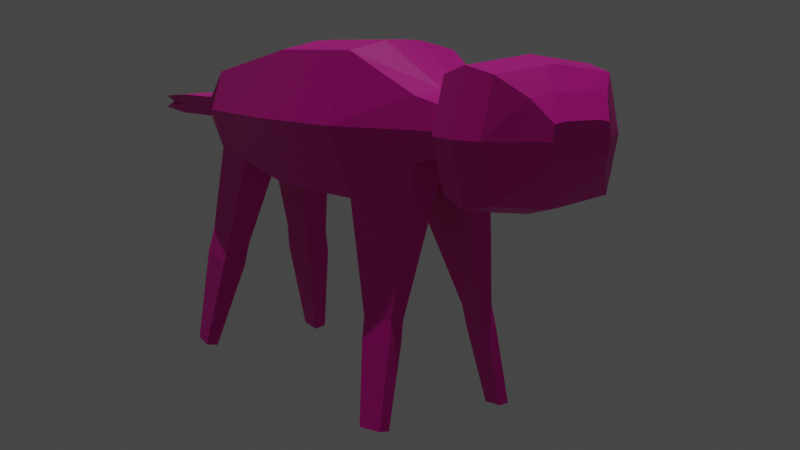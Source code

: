 # Source: Leoji.blend  (saved by Blender 2.82.7; exported with 4.5.12 LTS)
import bpy
from mathutils import Matrix  # noqa: F401  (used for matrix-valued properties, if any)

bpy.ops.wm.read_factory_settings(use_empty=True)
scene = bpy.context.scene
scene.name = 'Scene'

# ---- collections
col_collection = bpy.data.collections.new('Collection'); scene.collection.children.link(col_collection)

# ---- materials (node trees are filled in below, after node groups)
mat_material_001 = bpy.data.materials.new('Material.001')
mat_material_001.use_transparent_shadow = False

# ---- material node trees
mat_material_001.use_nodes = True; mat_material_001.node_tree.nodes.clear()
_N = mat_material_001.node_tree.nodes; _L = mat_material_001.node_tree.links
n0 = _N.new('ShaderNodeOutputMaterial'); n0.name = 'Material Output'; n0.location = (300, 300)
n1 = _N.new('ShaderNodeBsdfPrincipled'); n1.name = 'Principled BSDF'; n1.location = (10, 300)
n1.distribution = 'GGX'
n1.subsurface_method = 'BURLEY'
n1.inputs[0].default_value = (0.8, 0.0, 0.3797, 1.0)
n1.inputs[3].default_value = 1.45
n1.inputs[27].default_value = (0.0, 0.0, 0.0, 1.0)
n1.inputs[28].default_value = 1.0
_L.new(n1.outputs[0], n0.inputs[0])
n0.is_active_output = True

# ---- world
world_world = bpy.data.worlds.new('World'); scene.world = world_world
world_world.use_nodes = True; world_world.node_tree.nodes.clear()
_N = world_world.node_tree.nodes; _L = world_world.node_tree.links
n0 = _N.new('ShaderNodeOutputWorld'); n0.name = 'World Output'; n0.location = (300, 300)
n1 = _N.new('ShaderNodeBackground'); n1.name = 'Background'; n1.location = (10, 300)
n1.inputs[0].default_value = (0.05088, 0.05088, 0.05088, 1.0)
_L.new(n1.outputs[0], n0.inputs[0])
n0.is_active_output = True
world_world.color = (0.05088, 0.05088, 0.05088)
world_world.use_sun_shadow = False
world_world.sun_shadow_jitter_overblur = 0.0

# ---- cameras
cam_camera = bpy.data.cameras.new('Camera')

# ---- lights
light_sun = bpy.data.lights.new('Sun', 'SUN')
light_sun.transmission_factor = 0.0
light_sun.energy = 1.0
light_sun.shadow_soft_size = 0.125

# ---- meshes
me_cube_001 = bpy.data.meshes.new('Cube.001')
me_cube_001.from_pydata([(0.0, 0.01811, 0.1715), (0.0, 0.01811, 0.3018), (0.04967, 0.01811, 0.2937), (0.04967, 0.01811, 0.1796), (0.03558, -0.1546, 0.212), (0.03558, -0.1546, 0.2613), (0.04054, 0.1571, 0.2006), (0.04054, 0.1571, 0.2727), (0.0, 0.1571, 0.1954), (0.0, 0.1571, 0.2779), (0.0, -0.1546, 0.2084), (0.0, -0.1546, 0.2649), (0.04967, -0.0879, 0.2937), (0.04967, -0.0879, 0.1796), (0.0, -0.0879, 0.3018), (0.0, -0.0879, 0.1715), (0.0, 0.1028, 0.2872), (0.04411, 0.1028, 0.2809), (0.04411, 0.1028, 0.1924), (0.0, 0.1028, 0.1861), (0.02558, 0.2135, 0.2272), (0.02558, 0.2135, 0.2461), (0.0, 0.2135, 0.2258), (0.0, 0.2135, 0.2475), (0.02558, 0.2815, 0.2272), (0.02558, 0.2815, 0.2461), (0.0, 0.2815, 0.2258), (0.0, 0.2815, 0.2475), (0.02104, 0.337, 0.2306), (0.02104, 0.337, 0.2427), (0.0, 0.337, 0.2297), (0.0, 0.337, 0.2436), (0.06942, 0.01811, 0.2366), (0.0515, 0.1571, 0.2366), (0.04175, -0.1546, 0.2366), (0.05015, -0.2095, 0.1953), (0.06942, -0.0879, 0.2366), (0.0585, 0.1028, 0.2366), (0.02212, 0.2135, 0.2366), (0.02212, 0.2815, 0.2366), (0.01319, 0.337, 0.2366), (0.0, 0.337, 0.2366), (0.0165, 0.01811, 0.3012), (0.01194, 0.1571, 0.2775), (0.009457, -0.1546, 0.2087), (0.01194, 0.1571, 0.1958), (0.0165, 0.01811, 0.1721), (0.009457, -0.1546, 0.2646), (0.004459, 0.2815, 0.2473), (0.0165, -0.0879, 0.3012), (0.0165, -0.0879, 0.1721), (0.01372, 0.1028, 0.2867), (0.01372, 0.1028, 0.1866), (0.004459, 0.2135, 0.2473), (0.004459, 0.2135, 0.226), (0.004459, 0.2815, 0.226), (0.002186, 0.337, 0.2435), (0.002186, 0.337, 0.2298), (0.0, 0.337, 0.2366), (0.05015, -0.2095, 0.278), (0.05055, 0.162, 0.1202), (0.05302, 0.1244, 0.1146), (0.03071, 0.162, 0.117), (0.03195, 0.1244, 0.1105), (0.05455, 0.1662, 0.09965), (0.0571, 0.1273, 0.09379), (0.03406, 0.1662, 0.09626), (0.03534, 0.1273, 0.08963), (0.06498, 0.1709, 0.01366), (0.06629, 0.1509, 0.01064), (0.05445, 0.1709, 0.01192), (0.05511, 0.1509, 0.008506), (0.04848, -0.1426, 0.09252), (0.05444, -0.1144, 0.09118), (0.03744, -0.1426, 0.09116), (0.04042, -0.1144, 0.08802), (0.05172, -0.1445, 0.0746), (0.05768, -0.1163, 0.07326), (0.04068, -0.1445, 0.07323), (0.04366, -0.1163, 0.0701), (0.06261, -0.1481, 0.009606), (0.06713, -0.1267, 0.008586), (0.05421, -0.1481, 0.008566), (0.05648, -0.1267, 0.006182), (0.03121, -0.177, 0.2175), (0.03121, -0.177, 0.2558), (0.0, -0.177, 0.2148), (0.0, -0.177, 0.2585), (0.036, -0.177, 0.2366), (0.05496, -0.239, 0.1886), (0.01093, -0.177, 0.215), (0.01093, -0.177, 0.2583), (0.05496, -0.239, 0.2847), (0.0, -0.2095, 0.1894), (0.0, -0.2095, 0.2839), (0.06048, -0.2095, 0.2366), (0.05108, -0.2637, 0.1942), (0.006396, -0.2095, 0.1899), (0.006396, -0.2095, 0.2834), (0.05108, -0.2637, 0.2791), (0.0, -0.239, 0.1817), (0.0, -0.239, 0.2916), (0.06698, -0.239, 0.2366), (0.03389, -0.2794, 0.2093), (0.00409, -0.239, 0.1823), (0.00409, -0.239, 0.291), (0.03389, -0.2794, 0.264), (0.0, -0.2637, 0.1881), (0.0, -0.2637, 0.2852), (0.0617, -0.2637, 0.2366), (0.02389, -0.2922, 0.2254), (0.006141, -0.2637, 0.1886), (0.006141, -0.2637, 0.2847), (0.02389, -0.2922, 0.2479), (0.0, -0.2794, 0.2054), (0.0, -0.2794, 0.2679), (0.03847, -0.2794, 0.2366), (0.0145, -0.2794, 0.2057), (0.0145, -0.2794, 0.2676), (0.0, -0.2922, 0.2238), (0.0, -0.2922, 0.2495), (0.02578, -0.2922, 0.2366), (0.0, -0.2922, 0.2366), (0.01591, -0.2922, 0.2239), (0.01591, -0.2922, 0.2494), (0.01685, -0.2922, 0.2366)], [], [(42, 1, 14, 49), (43, 7, 21, 53), (36, 12, 5, 34), (37, 17, 2, 32), (4, 44, 74, 72), (52, 18, 3, 46), (49, 14, 11, 47), (46, 3, 13, 50), (47, 11, 87, 91), (51, 16, 1, 42), (32, 2, 12, 36), (43, 9, 16, 51), (45, 6, 60, 62), (33, 7, 17, 37), (38, 20, 24, 39), (45, 8, 22, 54), (33, 6, 20, 38), (48, 25, 29, 56), (54, 22, 26, 55), (53, 21, 25, 48), (58, 56, 29, 40), (39, 24, 28, 40), (55, 26, 30, 57), (25, 39, 40, 29), (57, 58, 40, 28), (7, 33, 38, 21), (21, 38, 39, 25), (6, 33, 37, 18), (3, 32, 36, 13), (44, 4, 84, 90), (18, 37, 32, 3), (13, 36, 34, 4), (34, 5, 85, 88), (30, 41, 58, 57), (24, 55, 57, 28), (41, 31, 56, 58), (23, 53, 48, 27), (20, 54, 55, 24), (27, 48, 56, 31), (6, 45, 54, 20), (8, 45, 52, 19), (7, 43, 51, 17), (17, 51, 42, 2), (5, 47, 91, 85), (0, 46, 50, 15), (12, 49, 47, 5), (19, 52, 46, 0), (15, 50, 44, 10), (9, 43, 53, 23), (2, 42, 49, 12), (61, 63, 67, 65), (18, 52, 63, 61), (52, 45, 62, 63), (6, 18, 61, 60), (67, 66, 70, 71), (60, 61, 65, 64), (63, 62, 66, 67), (62, 60, 64, 66), (70, 68, 69, 71), (66, 64, 68, 70), (65, 67, 71, 69), (64, 65, 69, 68), (75, 73, 77, 79), (50, 13, 73, 75), (13, 4, 72, 73), (44, 50, 75, 74), (78, 79, 83, 82), (72, 74, 78, 76), (74, 75, 79, 78), (73, 72, 76, 77), (83, 81, 80, 82), (77, 76, 80, 81), (79, 77, 81, 83), (76, 78, 82, 80), (90, 84, 35, 97), (86, 90, 97, 93), (84, 88, 95, 35), (91, 87, 94, 98), (10, 44, 90, 86), (4, 34, 88, 84), (95, 59, 92, 102), (59, 98, 105, 92), (97, 35, 89, 104), (93, 97, 104, 100), (85, 91, 98, 59), (88, 85, 59, 95), (92, 105, 112, 99), (104, 89, 96, 111), (89, 102, 109, 96), (100, 104, 111, 107), (35, 95, 102, 89), (98, 94, 101, 105), (109, 99, 106, 116), (99, 112, 118, 106), (111, 96, 103, 117), (107, 111, 117, 114), (102, 92, 99, 109), (105, 101, 108, 112), (118, 115, 120, 124), (116, 106, 113, 121), (106, 118, 124, 113), (117, 103, 110, 123), (112, 108, 115, 118), (96, 109, 116, 103), (125, 124, 120, 122), (123, 125, 122, 119), (110, 121, 125, 123), (121, 113, 124, 125), (103, 116, 121, 110), (114, 117, 123, 119)])
_uv = me_cube_001.uv_layers.new(name='UVMap')
_uv.uv.foreach_set('vector', [0.6875, 0.625, 0.75, 0.625, 0.75, 0.6875, 0.6875, 0.6875, 0.6875, 0.5, 0.625, 0.5, 0.625, 0.5, 0.6875, 0.5, 0.5, 0.6875, 0.625, 0.6875, 0.625, 0.75, 0.5, 0.75, 0.5, 0.5488, 0.625, 0.5488, 0.625, 0.625, 0.5, 0.625, 0.375, 0.75, 0.375, 0.8125, 0.375, 0.8125, 0.375, 0.75, 0.3125, 0.5488, 0.375, 0.5488, 0.375, 0.625, 0.3125, 0.625, 0.6875, 0.6875, 0.75, 0.6875, 0.75, 0.75, 0.6875, 0.75, 0.3125, 0.625, 0.375, 0.625, 0.375, 0.6875, 0.3125, 0.6875, 0.6875, 0.75, 0.75, 0.75, 0.75, 0.75, 0.6875, 0.75, 0.6875, 0.5488, 0.75, 0.5488, 0.75, 0.625, 0.6875, 0.625, 0.5, 0.625, 0.625, 0.625, 0.625, 0.6875, 0.5, 0.6875, 0.6875, 0.5, 0.75, 0.5, 0.75, 0.5488, 0.6875, 0.5488, 0.3125, 0.5, 0.375, 0.5, 0.375, 0.5, 0.3125, 0.5, 0.5, 0.5, 0.625, 0.5, 0.625, 0.5488, 0.5, 0.5488, 0.5, 0.5, 0.375, 0.5, 0.375, 0.5, 0.5, 0.5, 0.3125, 0.5, 0.25, 0.5, 0.25, 0.5, 0.3125, 0.5, 0.5, 0.5, 0.375, 0.5, 0.375, 0.5, 0.5, 0.5, 0.6875, 0.5, 0.625, 0.5, 0.625, 0.5, 0.6875, 0.5, 0.3125, 0.5, 0.25, 0.5, 0.25, 0.5, 0.3125, 0.5, 0.6875, 0.5, 0.625, 0.5, 0.625, 0.5, 0.6875, 0.5, 0.5, 0.4375, 0.625, 0.4375, 0.625, 0.5, 0.5, 0.5, 0.5, 0.5, 0.375, 0.5, 0.375, 0.5, 0.5, 0.5, 0.3125, 0.5, 0.25, 0.5, 0.25, 0.5, 0.3125, 0.5, 0.625, 0.5, 0.5, 0.5, 0.5, 0.5, 0.625, 0.5, 0.375, 0.4375, 0.5, 0.4375, 0.5, 0.5, 0.375, 0.5, 0.625, 0.5, 0.5, 0.5, 0.5, 0.5, 0.625, 0.5, 0.625, 0.5, 0.5, 0.5, 0.5, 0.5, 0.625, 0.5, 0.375, 0.5, 0.5, 0.5, 0.5, 0.5488, 0.375, 0.5488, 0.375, 0.625, 0.5, 0.625, 0.5, 0.6875, 0.375, 0.6875, 0.375, 0.8125, 0.375, 0.75, 0.375, 0.75, 0.375, 0.8125, 0.375, 0.5488, 0.5, 0.5488, 0.5, 0.625, 0.375, 0.625, 0.375, 0.6875, 0.5, 0.6875, 0.5, 0.75, 0.375, 0.75, 0.5, 0.75, 0.625, 0.75, 0.625, 0.75, 0.5, 0.75, 0.375, 0.375, 0.5, 0.375, 0.5, 0.4375, 0.375, 0.4375, 0.375, 0.5, 0.3125, 0.5, 0.3125, 0.5, 0.375, 0.5, 0.5, 0.375, 0.625, 0.375, 0.625, 0.4375, 0.5, 0.4375, 0.75, 0.5, 0.6875, 0.5, 0.6875, 0.5, 0.75, 0.5, 0.375, 0.5, 0.3125, 0.5, 0.3125, 0.5, 0.375, 0.5, 0.75, 0.5, 0.6875, 0.5, 0.6875, 0.5, 0.75, 0.5, 0.375, 0.5, 0.3125, 0.5, 0.3125, 0.5, 0.375, 0.5, 0.25, 0.5, 0.3125, 0.5, 0.3125, 0.5488, 0.25, 0.5488, 0.625, 0.5, 0.6875, 0.5, 0.6875, 0.5488, 0.625, 0.5488, 0.625, 0.5488, 0.6875, 0.5488, 0.6875, 0.625, 0.625, 0.625, 0.625, 0.75, 0.6875, 0.75, 0.6875, 0.75, 0.625, 0.75, 0.25, 0.625, 0.3125, 0.625, 0.3125, 0.6875, 0.25, 0.6875, 0.625, 0.6875, 0.6875, 0.6875, 0.6875, 0.75, 0.625, 0.75, 0.25, 0.5488, 0.3125, 0.5488, 0.3125, 0.625, 0.25, 0.625, 0.25, 0.6875, 0.3125, 0.6875, 0.3125, 0.75, 0.25, 0.75, 0.75, 0.5, 0.6875, 0.5, 0.6875, 0.5, 0.75, 0.5, 0.625, 0.625, 0.6875, 0.625, 0.6875, 0.6875, 0.625, 0.6875, 0.375, 0.5488, 0.3125, 0.5488, 0.3125, 0.5488, 0.375, 0.5488, 0.375, 0.5488, 0.3125, 0.5488, 0.3125, 0.5488, 0.375, 0.5488, 0.3125, 0.5488, 0.3125, 0.5, 0.3125, 0.5, 0.3125, 0.5488, 0.375, 0.5, 0.375, 0.5488, 0.375, 0.5488, 0.375, 0.5, 0.3125, 0.5488, 0.3125, 0.5, 0.3125, 0.5, 0.3125, 0.5488, 0.375, 0.5, 0.375, 0.5488, 0.375, 0.5488, 0.375, 0.5, 0.3125, 0.5488, 0.3125, 0.5, 0.3125, 0.5, 0.3125, 0.5488, 0.3125, 0.5, 0.375, 0.5, 0.375, 0.5, 0.3125, 0.5, 0.3125, 0.5, 0.375, 0.5, 0.375, 0.5488, 0.3125, 0.5488, 0.3125, 0.5, 0.375, 0.5, 0.375, 0.5, 0.3125, 0.5, 0.375, 0.5488, 0.3125, 0.5488, 0.3125, 0.5488, 0.375, 0.5488, 0.375, 0.5, 0.375, 0.5488, 0.375, 0.5488, 0.375, 0.5, 0.3125, 0.6875, 0.375, 0.6875, 0.375, 0.6875, 0.3125, 0.6875, 0.3125, 0.6875, 0.375, 0.6875, 0.375, 0.6875, 0.3125, 0.6875, 0.375, 0.6875, 0.375, 0.75, 0.375, 0.75, 0.375, 0.6875, 0.3125, 0.75, 0.3125, 0.6875, 0.3125, 0.6875, 0.3125, 0.75, 0.3125, 0.75, 0.3125, 0.6875, 0.3125, 0.6875, 0.3125, 0.75, 0.375, 0.75, 0.375, 0.8125, 0.375, 0.8125, 0.375, 0.75, 0.3125, 0.75, 0.3125, 0.6875, 0.3125, 0.6875, 0.3125, 0.75, 0.375, 0.6875, 0.375, 0.75, 0.375, 0.75, 0.375, 0.6875, 0.3125, 0.6875, 0.375, 0.6875, 0.375, 0.75, 0.3125, 0.75, 0.375, 0.6875, 0.375, 0.75, 0.375, 0.75, 0.375, 0.6875, 0.3125, 0.6875, 0.375, 0.6875, 0.375, 0.6875, 0.3125, 0.6875, 0.375, 0.75, 0.375, 0.8125, 0.375, 0.8125, 0.375, 0.75, 0.375, 0.8125, 0.375, 0.75, 0.375, 0.75, 0.375, 0.8125, 0.25, 0.75, 0.3125, 0.75, 0.3125, 0.75, 0.25, 0.75, 0.375, 0.75, 0.5, 0.75, 0.5, 0.75, 0.375, 0.75, 0.6875, 0.75, 0.75, 0.75, 0.75, 0.75, 0.6875, 0.75, 0.25, 0.75, 0.3125, 0.75, 0.3125, 0.75, 0.25, 0.75, 0.375, 0.75, 0.5, 0.75, 0.5, 0.75, 0.375, 0.75, 0.5, 0.75, 0.625, 0.75, 0.625, 0.75, 0.5, 0.75, 0.625, 0.75, 0.6875, 0.75, 0.6875, 0.75, 0.625, 0.75, 0.375, 0.8125, 0.375, 0.75, 0.375, 0.75, 0.375, 0.8125, 0.25, 0.75, 0.3125, 0.75, 0.3125, 0.75, 0.25, 0.75, 0.625, 0.75, 0.6875, 0.75, 0.6875, 0.75, 0.625, 0.75, 0.5, 0.75, 0.625, 0.75, 0.625, 0.75, 0.5, 0.75, 0.625, 0.75, 0.6875, 0.75, 0.6875, 0.75, 0.625, 0.75, 0.375, 0.8125, 0.375, 0.75, 0.375, 0.75, 0.375, 0.8125, 0.375, 0.75, 0.5, 0.75, 0.5, 0.75, 0.375, 0.75, 0.25, 0.75, 0.3125, 0.75, 0.3125, 0.75, 0.25, 0.75, 0.375, 0.75, 0.5, 0.75, 0.5, 0.75, 0.375, 0.75, 0.6875, 0.75, 0.75, 0.75, 0.75, 0.75, 0.6875, 0.75, 0.5, 0.75, 0.625, 0.75, 0.625, 0.75, 0.5, 0.75, 0.625, 0.75, 0.6875, 0.75, 0.6875, 0.75, 0.625, 0.75, 0.375, 0.8125, 0.375, 0.75, 0.375, 0.75, 0.375, 0.8125, 0.25, 0.75, 0.3125, 0.75, 0.3125, 0.75, 0.25, 0.75, 0.5, 0.75, 0.625, 0.75, 0.625, 0.75, 0.5, 0.75, 0.6875, 0.75, 0.75, 0.75, 0.75, 0.75, 0.6875, 0.75, 0.6875, 0.75, 0.75, 0.75, 0.75, 0.75, 0.6875, 0.75, 0.5, 0.75, 0.625, 0.75, 0.625, 0.75, 0.5, 0.75, 0.625, 0.75, 0.6875, 0.75, 0.6875, 0.75, 0.625, 0.75, 0.375, 0.8125, 0.375, 0.75, 0.375, 0.75, 0.375, 0.8125, 0.6875, 0.75, 0.75, 0.75, 0.75, 0.75, 0.6875, 0.75, 0.375, 0.75, 0.5, 0.75, 0.5, 0.75, 0.375, 0.75, 0.5, 0.8125, 0.625, 0.8125, 0.625, 0.875, 0.5, 0.875, 0.375, 0.8125, 0.5, 0.8125, 0.5, 0.875, 0.375, 0.875, 0.375, 0.75, 0.5, 0.75, 0.5, 0.8125, 0.375, 0.8125, 0.5, 0.75, 0.625, 0.75, 0.625, 0.8125, 0.5, 0.8125, 0.375, 0.75, 0.5, 0.75, 0.5, 0.75, 0.375, 0.75, 0.25, 0.75, 0.3125, 0.75, 0.3125, 0.75, 0.25, 0.75])
me_cube_001.materials.append(mat_material_001)
me_cube_001.use_remesh_fix_poles = True
me_cube_001.use_remesh_preserve_attributes = False
me_cube_001.use_mirror_vertex_groups = False
me_cube_001.update()
arm_metarig = bpy.data.armatures.new('metarig')  # bones are not reproduced

# ---- objects
ob_metarig = bpy.data.objects.new('metarig', arm_metarig)
ob_cube = bpy.data.objects.new('Cube', me_cube_001)
ob_camera = bpy.data.objects.new('Camera', cam_camera)
ob_sun = bpy.data.objects.new('Sun', light_sun)

# ---- transforms, parenting, visibility, modifiers, constraints
ob_metarig.location = (0.0, 0.0, 0.0)
ob_metarig.lineart.crease_threshold = 0.0
ob_cube.parent = ob_metarig
ob_cube.location = (0.0, 0.0, 0.0)
ob_cube.lineart.crease_threshold = 0.0
_vg = ob_cube.vertex_groups.new(name='spine')
for _i, _w in zip([16, 19, 51, 52], [0.1822, 0.1724, 0.08379, 0.02608]): _vg.add([_i], _w, 'REPLACE')
_vg = ob_cube.vertex_groups.new(name='tail.001')
for _i, _w in zip([6, 7, 8, 9, 20, 21, 22, 23, 24, 25, 33, 38, 39, 43, 45, 53, 54], [0.02589, 0.05469, 0.02522, 0.05124, 0.9192, 0.9235, 0.9681, 0.982, 0.005652, 0.01604, 0.08159, 0.9385, 0.008176, 0.045, 0.001637, 0.9824, 0.9699]): _vg.add([_i], _w, 'REPLACE')
_vg = ob_cube.vertex_groups.new(name='tail.002')
for _i, _w in zip([24, 25, 26, 27, 28, 29, 30, 31, 39, 40, 41, 48, 55, 56, 57, 58], [0.9707, 0.9654, 0.9963, 0.9773, 0.9975, 0.9946, 0.9998, 0.995, 0.9695, 0.9971, 0.9955, 0.9785, 0.9954, 0.995, 0.9998, 0.9981]): _vg.add([_i], _w, 'REPLACE')
_vg = ob_cube.vertex_groups.new(name='tail.003')
_vg = ob_cube.vertex_groups.new(name='tail.004')
_vg = ob_cube.vertex_groups.new(name='spine.001')
for _i, _w in zip([0, 3, 32, 46], [0.09348, 0.3311, 0.06089, 0.1192]): _vg.add([_i], _w, 'REPLACE')
_vg = ob_cube.vertex_groups.new(name='spine.002')
for _i, _w in zip([0, 1, 2, 3, 12, 14, 16, 32, 36, 37, 42, 46, 49, 51], [0.1172, 0.7123, 0.7244, 0.4149, 0.04535, 0.03572, 0.05736, 0.7149, 0.05672, 0.004304, 0.7244, 0.1495, 0.02623, 0.04278]): _vg.add([_i], _w, 'REPLACE')
_vg = ob_cube.vertex_groups.new(name='spine.003')
for _i, _w in zip([4, 5, 10, 11, 13, 14, 15, 34, 44, 47, 49, 50, 84, 85, 86, 87, 90, 91], [0.02554, 0.1552, 0.7132, 0.643, 0.007096, 0.02879, 0.2434, 0.02884, 0.7025, 0.6219, 0.01105, 0.1203, 0.0315, 0.0303, 0.1427, 0.08148, 0.1083, 0.07336]): _vg.add([_i], _w, 'REPLACE')
_vg = ob_cube.vertex_groups.new(name='spine.004')
_vg = ob_cube.vertex_groups.new(name='spine.005')
for _i, _w in zip([5, 10, 11, 34, 44, 47, 84, 85, 86, 87, 88, 90, 91, 94, 95, 98], [0.125, 0.08014, 0.1478, 0.09146, 0.05356, 0.1376, 0.5921, 0.6516, 0.6647, 0.7949, 0.6272, 0.6866, 0.7865, 0.08557, 0.03547, 0.07689]): _vg.add([_i], _w, 'REPLACE')
_vg = ob_cube.vertex_groups.new(name='spine.006')
for _i, _w in zip([59, 85, 87, 91, 94, 98, 99, 101, 105, 108, 112, 115, 118], [0.002701, 0.004067, 0.06498, 0.05652, 0.8163, 0.8105, 0.05046, 0.9307, 0.927, 0.9575, 0.9436, 0.1375, 0.09543]): _vg.add([_i], _w, 'REPLACE')
_vg = ob_cube.vertex_groups.new(name='face')
_vg = ob_cube.vertex_groups.new(name='nose')
for _i, _w in zip([113, 115, 119, 120, 122, 124, 125], [0.002855, 0.03805, 0.002132, 0.2566, 0.3167, 0.05744, 0.05384]): _vg.add([_i], _w, 'REPLACE')
_vg = ob_cube.vertex_groups.new(name='nose.001')
for _i, _w in zip([119, 122, 123], [0.2102, 0.06915, 0.04331]): _vg.add([_i], _w, 'REPLACE')
_vg = ob_cube.vertex_groups.new(name='nose.002')
for _i, _w in zip([119, 122, 123], [0.2102, 0.06915, 0.04331]): _vg.add([_i], _w, 'REPLACE')
_vg = ob_cube.vertex_groups.new(name='nose.003')
_vg = ob_cube.vertex_groups.new(name='nose.004')
_vg = ob_cube.vertex_groups.new(name='lip.T.L')
for _i, _w in zip([103, 107, 110, 111, 114, 117, 119, 123, 125], [0.1219, 0.01354, 0.06837, 0.03058, 0.498, 0.7673, 0.0134, 0.1095, 0.0009745]): _vg.add([_i], _w, 'REPLACE')
_vg = ob_cube.vertex_groups.new(name='lip.T.L.001')
for _i, _w in zip([35, 89, 96, 103], [0.01884, 0.4333, 0.5952, 0.09079]): _vg.add([_i], _w, 'REPLACE')
_vg = ob_cube.vertex_groups.new(name='lip.B.L')
_vg = ob_cube.vertex_groups.new(name='lip.B.L.001')
for _i, _w in zip([35, 89, 96], [0.007629, 0.3629, 0.08924]): _vg.add([_i], _w, 'REPLACE')
_vg = ob_cube.vertex_groups.new(name='jaw')
for _i, _w in zip([35, 84, 86, 89, 90, 93, 97, 100, 104, 107, 111], [0.03355, 0.008294, 0.09904, 0.01583, 0.09178, 0.9418, 0.9322, 0.8658, 0.8725, 0.03229, 0.03928]): _vg.add([_i], _w, 'REPLACE')
_vg = ob_cube.vertex_groups.new(name='chin')
for _i, _w in zip([96, 100, 104, 107, 111, 117], [0.0462, 0.094, 0.0838, 0.8848, 0.881, 0.05216]): _vg.add([_i], _w, 'REPLACE')
_vg = ob_cube.vertex_groups.new(name='chin.001')
_vg = ob_cube.vertex_groups.new(name='ear.L')
_vg = ob_cube.vertex_groups.new(name='ear.L.001')
_vg = ob_cube.vertex_groups.new(name='ear.L.002')
_vg = ob_cube.vertex_groups.new(name='ear.L.003')
for _i, _w in zip([59, 85, 92, 94, 95, 98, 99, 101, 102, 105], [0.4877, 0.05326, 0.9658, 0.04044, 0.008751, 0.05303, 0.2206, 0.04075, 0.01417, 0.05006]): _vg.add([_i], _w, 'REPLACE')
_vg = ob_cube.vertex_groups.new(name='ear.L.004')
for _i, _w in zip([59, 85, 94, 95, 98], [0.4249, 0.04259, 0.0185, 0.003136, 0.03263]): _vg.add([_i], _w, 'REPLACE')
_vg = ob_cube.vertex_groups.new(name='ear.R')
_vg = ob_cube.vertex_groups.new(name='ear.R.001')
_vg = ob_cube.vertex_groups.new(name='ear.R.002')
_vg = ob_cube.vertex_groups.new(name='ear.R.003')
_vg = ob_cube.vertex_groups.new(name='ear.R.004')
_vg = ob_cube.vertex_groups.new(name='lip.T.R')
for _i, _w in zip([107, 114, 117], [0.01489, 0.4854, 0.05389]): _vg.add([_i], _w, 'REPLACE')
_vg = ob_cube.vertex_groups.new(name='lip.T.R.001')
_vg = ob_cube.vertex_groups.new(name='lip.B.R')
_vg = ob_cube.vertex_groups.new(name='lip.B.R.001')
_vg = ob_cube.vertex_groups.new(name='brow.B.L')
for _i, _w in zip([96, 102, 109, 116], [0.01568, 0.04447, 0.4015, 0.0521]): _vg.add([_i], _w, 'REPLACE')
_vg = ob_cube.vertex_groups.new(name='brow.B.L.001')
_vg = ob_cube.vertex_groups.new(name='brow.B.L.002')
_vg = ob_cube.vertex_groups.new(name='brow.B.L.003')
_vg = ob_cube.vertex_groups.new(name='lid.T.L')
_vg = ob_cube.vertex_groups.new(name='lid.T.L.001')
for _i, _w in zip([103, 106, 109, 110, 113, 116, 121, 123, 124, 125], [0.06935, 0.006243, 0.0297, 0.05962, 0.07304, 0.607, 0.1278, 0.004666, 0.009229, 0.03132]): _vg.add([_i], _w, 'REPLACE')
_vg = ob_cube.vertex_groups.new(name='lid.T.L.002')
_vg = ob_cube.vertex_groups.new(name='lid.T.L.003')
_vg = ob_cube.vertex_groups.new(name='lid.B.L')
_vg = ob_cube.vertex_groups.new(name='lid.B.L.001')
_vg = ob_cube.vertex_groups.new(name='lid.B.L.002')
_vg = ob_cube.vertex_groups.new(name='lid.B.L.003')
_vg = ob_cube.vertex_groups.new(name='brow.B.R')
_vg = ob_cube.vertex_groups.new(name='brow.B.R.001')
_vg = ob_cube.vertex_groups.new(name='brow.B.R.002')
_vg = ob_cube.vertex_groups.new(name='brow.B.R.003')
_vg = ob_cube.vertex_groups.new(name='lid.T.R')
_vg = ob_cube.vertex_groups.new(name='lid.T.R.001')
_vg = ob_cube.vertex_groups.new(name='lid.T.R.002')
_vg = ob_cube.vertex_groups.new(name='lid.T.R.003')
_vg = ob_cube.vertex_groups.new(name='lid.B.R')
_vg = ob_cube.vertex_groups.new(name='lid.B.R.001')
_vg = ob_cube.vertex_groups.new(name='lid.B.R.002')
_vg = ob_cube.vertex_groups.new(name='lid.B.R.003')
_vg = ob_cube.vertex_groups.new(name='forehead.L')
for _i, _w in zip([106, 113, 115, 118, 120, 124], [0.05861, 0.03369, 0.2443, 0.6403, 0.03897, 0.0836]): _vg.add([_i], _w, 'REPLACE')
_vg = ob_cube.vertex_groups.new(name='forehead.L.001')
for _i, _w in zip([99, 106, 113, 116, 118], [0.5581, 0.2995, 0.04008, 0.002607, 0.03579]): _vg.add([_i], _w, 'REPLACE')
_vg = ob_cube.vertex_groups.new(name='forehead.L.002')
_vg = ob_cube.vertex_groups.new(name='temple.L')
for _i, _w in zip([35, 59, 84, 85, 88, 95, 102], [0.009853, 0.003399, 0.02927, 0.002925, 0.09096, 0.7376, 0.07159]): _vg.add([_i], _w, 'REPLACE')
_vg = ob_cube.vertex_groups.new(name='jaw.L')
for _i, _w in zip([35, 84, 89], [0.4096, 0.04203, 0.04382]): _vg.add([_i], _w, 'REPLACE')
_vg = ob_cube.vertex_groups.new(name='jaw.L.001')
for _i, _w in zip([35, 84, 89], [0.4096, 0.04203, 0.04382]): _vg.add([_i], _w, 'REPLACE')
_vg = ob_cube.vertex_groups.new(name='chin.L')
_vg = ob_cube.vertex_groups.new(name='cheek.B.L')
_vg = ob_cube.vertex_groups.new(name='cheek.B.L.001')
for _i, _w in zip([89, 95, 102, 109], [0.003204, 0.08061, 0.7407, 0.07073]): _vg.add([_i], _w, 'REPLACE')
_vg = ob_cube.vertex_groups.new(name='brow.T.L')
_vg = ob_cube.vertex_groups.new(name='brow.T.L.001')
for _i, _w in zip([99, 106, 113, 118], [0.03618, 0.2598, 0.02804, 0.02843]): _vg.add([_i], _w, 'REPLACE')
_vg = ob_cube.vertex_groups.new(name='brow.T.L.002')
for _i, _w in zip([99, 106, 113, 118], [0.03618, 0.2598, 0.02804, 0.02843]): _vg.add([_i], _w, 'REPLACE')
_vg = ob_cube.vertex_groups.new(name='brow.T.L.003')
for _i, _w in zip([115, 120, 122, 124], [0.01988, 0.2044, 0.06765, 0.03155]): _vg.add([_i], _w, 'REPLACE')
_vg = ob_cube.vertex_groups.new(name='forehead.R')
for _i, _w in zip([115, 118, 120], [0.399, 0.05436, 0.03651]): _vg.add([_i], _w, 'REPLACE')
_vg = ob_cube.vertex_groups.new(name='forehead.R.001')
_vg = ob_cube.vertex_groups.new(name='forehead.R.002')
_vg = ob_cube.vertex_groups.new(name='temple.R')
_vg = ob_cube.vertex_groups.new(name='jaw.R')
_vg = ob_cube.vertex_groups.new(name='jaw.R.001')
_vg = ob_cube.vertex_groups.new(name='chin.R')
_vg = ob_cube.vertex_groups.new(name='cheek.B.R')
_vg = ob_cube.vertex_groups.new(name='cheek.B.R.001')
_vg = ob_cube.vertex_groups.new(name='brow.T.R')
_vg = ob_cube.vertex_groups.new(name='brow.T.R.001')
_vg = ob_cube.vertex_groups.new(name='brow.T.R.002')
_vg = ob_cube.vertex_groups.new(name='brow.T.R.003')
for _i, _w in zip([115, 120, 122, 124], [0.01988, 0.2044, 0.06765, 0.03155]): _vg.add([_i], _w, 'REPLACE')
_vg = ob_cube.vertex_groups.new(name='eye.L')
for _i, _w in zip([103, 106, 110, 113, 115, 116, 118, 119, 120, 121, 122, 123, 124, 125], [0.03105, 0.01221, 0.4723, 0.6131, 0.02463, 0.09434, 0.04056, 0.01064, 0.1312, 0.6257, 0.1592, 0.2535, 0.6024, 0.6283]): _vg.add([_i], _w, 'REPLACE')
_vg = ob_cube.vertex_groups.new(name='eye.R')
_vg = ob_cube.vertex_groups.new(name='cheek.T.L')
for _i, _w in zip([96, 102, 109, 116], [0.01568, 0.04447, 0.4015, 0.0521]): _vg.add([_i], _w, 'REPLACE')
_vg = ob_cube.vertex_groups.new(name='cheek.T.L.001')
for _i, _w in zip([96, 103, 110, 116, 117, 123], [0.1058, 0.5673, 0.1084, 0.06087, 0.0563, 0.04235]): _vg.add([_i], _w, 'REPLACE')
_vg = ob_cube.vertex_groups.new(name='nose.L')
for _i, _w in zip([110, 121, 123, 125], [0.1178, 0.04489, 0.2987, 0.06118]): _vg.add([_i], _w, 'REPLACE')
_vg = ob_cube.vertex_groups.new(name='nose.L.001')
for _i, _w in zip([119, 122, 123], [0.2102, 0.06915, 0.04331]): _vg.add([_i], _w, 'REPLACE')
_vg = ob_cube.vertex_groups.new(name='cheek.T.R')
_vg = ob_cube.vertex_groups.new(name='cheek.T.R.001')
_vg = ob_cube.vertex_groups.new(name='nose.R')
_vg = ob_cube.vertex_groups.new(name='nose.R.001')
for _i, _w in zip([119, 122, 123], [0.2102, 0.06915, 0.04331]): _vg.add([_i], _w, 'REPLACE')
_vg = ob_cube.vertex_groups.new(name='teeth.T')
_vg = ob_cube.vertex_groups.new(name='teeth.B')
_vg = ob_cube.vertex_groups.new(name='tongue')
_vg = ob_cube.vertex_groups.new(name='tongue.001')
_vg = ob_cube.vertex_groups.new(name='tongue.002')
_vg = ob_cube.vertex_groups.new(name='Breast.C')
for _i, _w in zip([0, 10, 13, 15, 44, 46, 50, 73, 75], [0.01444, 0.02226, 0.1208, 0.4726, 0.02174, 0.006983, 0.5706, 0.005802, 0.06174]): _vg.add([_i], _w, 'REPLACE')
_vg = ob_cube.vertex_groups.new(name='shoulder.L')
for _i, _w in zip([1, 2, 4, 5, 10, 11, 12, 13, 14, 15, 32, 34, 36, 42, 44, 47, 49, 50, 84, 85, 86, 87, 88, 90, 91], [0.09925, 0.1006, 0.9186, 0.675, 0.1334, 0.1674, 0.8657, 0.1482, 0.5776, 0.03938, 0.07028, 0.8367, 0.7688, 0.09805, 0.1743, 0.204, 0.778, 0.0493, 0.1792, 0.1379, 0.05916, 0.01919, 0.1779, 0.07138, 0.04228]): _vg.add([_i], _w, 'REPLACE')
_vg = ob_cube.vertex_groups.new(name='upper_arm.L')
for _i, _w in zip([3, 13, 15, 36, 50, 72, 73, 74, 75, 76, 77, 78, 79], [0.0007762, 0.6028, 0.1288, 0.09893, 0.1553, 0.0505, 0.08058, 0.06246, 0.1677, 0.01998, 0.05223, 0.04095, 0.1023]): _vg.add([_i], _w, 'REPLACE')
_vg = ob_cube.vertex_groups.new(name='forearm.L')
for _i, _w in zip([13, 15, 50, 72, 73, 74, 75, 76, 77, 78, 79, 80, 81, 82, 83], [0.04701, 0.04224, 0.05551, 0.8782, 0.8534, 0.8457, 0.7246, 0.8524, 0.8435, 0.8328, 0.7496, 0.0797, 0.09397, 0.0853, 0.09596]): _vg.add([_i], _w, 'REPLACE')
_vg = ob_cube.vertex_groups.new(name='hand.L')
_vg = ob_cube.vertex_groups.new(name='f_toe.L')
_vg = ob_cube.vertex_groups.new(name='f_palm.004.L')
for _i, _w in zip([76, 77, 78, 79, 80, 81, 82, 83], [0.01326, 0.04322, 0.01788, 0.0638, 0.2188, 0.5938, 0.2145, 0.5566]): _vg.add([_i], _w, 'REPLACE')
_vg = ob_cube.vertex_groups.new(name='f_pinky.001.L')
for _i, _w in zip([76, 78, 79, 80, 81, 82, 83], [0.006401, 0.01545, 0.004348, 0.2422, 0.1325, 0.4249, 0.1741]): _vg.add([_i], _w, 'REPLACE')
_vg = ob_cube.vertex_groups.new(name='f_pinky.002.L')
for _i, _w in zip([76, 78, 79, 80, 81, 82, 83], [0.01367, 0.008755, 0.00302, 0.4519, 0.1693, 0.2672, 0.1611]): _vg.add([_i], _w, 'REPLACE')
_vg = ob_cube.vertex_groups.new(name='f_palm.001.L')
_vg = ob_cube.vertex_groups.new(name='f_index.001.L')
_vg = ob_cube.vertex_groups.new(name='f_index.002.L')
_vg = ob_cube.vertex_groups.new(name='f_palm.002.L')
_vg = ob_cube.vertex_groups.new(name='f_middle.001.L')
_vg = ob_cube.vertex_groups.new(name='f_middle.002.L')
_vg = ob_cube.vertex_groups.new(name='f_palm.003.L')
_vg = ob_cube.vertex_groups.new(name='f_ring.001.L')
_vg = ob_cube.vertex_groups.new(name='f_ring.002.L')
_vg = ob_cube.vertex_groups.new(name='shoulder.R')
for _i, _w in zip([12, 14, 49], [0.01852, 0.3155, 0.1304]): _vg.add([_i], _w, 'REPLACE')
_vg = ob_cube.vertex_groups.new(name='upper_arm.R')
_vg = ob_cube.vertex_groups.new(name='forearm.R')
_vg = ob_cube.vertex_groups.new(name='hand.R')
_vg = ob_cube.vertex_groups.new(name='f_toe.R')
_vg = ob_cube.vertex_groups.new(name='f_palm.004.R')
_vg = ob_cube.vertex_groups.new(name='f_pinky.001.R')
_vg = ob_cube.vertex_groups.new(name='f_pinky.002.R')
_vg = ob_cube.vertex_groups.new(name='f_palm.001.R')
_vg = ob_cube.vertex_groups.new(name='f_index.001.R')
_vg = ob_cube.vertex_groups.new(name='f_index.002.R')
_vg = ob_cube.vertex_groups.new(name='f_palm.002.R')
_vg = ob_cube.vertex_groups.new(name='f_middle.001.R')
_vg = ob_cube.vertex_groups.new(name='f_middle.002.R')
_vg = ob_cube.vertex_groups.new(name='f_palm.003.R')
_vg = ob_cube.vertex_groups.new(name='f_ring.001.R')
_vg = ob_cube.vertex_groups.new(name='f_ring.002.R')
_vg = ob_cube.vertex_groups.new(name='belly.C')
for _i, _w in zip([0, 3, 15, 19, 46], [0.6356, 0.1311, 0.01466, 0.006138, 0.5908]): _vg.add([_i], _w, 'REPLACE')
_vg = ob_cube.vertex_groups.new(name='pelvis.L')
for _i, _w in zip([1, 2, 7, 9, 16, 17, 21, 32, 33, 37, 42, 43, 51], [0.1208, 0.1111, 0.775, 0.5771, 0.7039, 0.932, 0.01645, 0.004781, 0.1776, 0.09659, 0.1168, 0.7856, 0.8243]): _vg.add([_i], _w, 'REPLACE')
_vg = ob_cube.vertex_groups.new(name='thigh.L')
for _i, _w in zip([0, 3, 6, 8, 17, 18, 19, 32, 33, 37, 45, 46, 52, 61, 63], [0.06795, 0.05832, 0.117, 0.05798, 0.02631, 0.9572, 0.6919, 0.07695, 0.1162, 0.8307, 0.05883, 0.06472, 0.8666, 0.05555, 0.04861]): _vg.add([_i], _w, 'REPLACE')
_vg = ob_cube.vertex_groups.new(name='shin.L')
for _i, _w in zip([6, 45, 60, 61, 62, 63, 64, 65, 66, 67, 70], [0.03624, 0.009897, 0.8995, 0.8122, 0.9946, 0.834, 0.2923, 0.3049, 0.6967, 0.3616, 0.01974]): _vg.add([_i], _w, 'REPLACE')
_vg = ob_cube.vertex_groups.new(name='foot.L')
for _i, _w in zip([60, 61, 63, 64, 65, 66, 67, 68, 70], [0.06562, 0.1145, 0.09957, 0.6627, 0.6197, 0.2556, 0.5609, 0.01713, 0.008617]): _vg.add([_i], _w, 'REPLACE')
_vg = ob_cube.vertex_groups.new(name='r_toe.L')
_vg = ob_cube.vertex_groups.new(name='r_palm.001.L')
_vg = ob_cube.vertex_groups.new(name='r_index.001.L')
_vg = ob_cube.vertex_groups.new(name='r_index.002.L')
_vg = ob_cube.vertex_groups.new(name='r_palm.002.L')
_vg = ob_cube.vertex_groups.new(name='r_middle.001.L')
_vg = ob_cube.vertex_groups.new(name='r_middle.002.L')
_vg = ob_cube.vertex_groups.new(name='r_palm.003.L')
_vg = ob_cube.vertex_groups.new(name='r_ring.001.L')
_vg = ob_cube.vertex_groups.new(name='r_ring.002.L')
_vg = ob_cube.vertex_groups.new(name='r_palm.004.L')
for _i, _w in zip([64, 65, 66, 67, 68, 69, 70, 71], [0.02696, 0.05815, 0.0367, 0.06132, 0.9411, 0.9589, 0.9353, 0.9557]): _vg.add([_i], _w, 'REPLACE')
_vg = ob_cube.vertex_groups.new(name='r_pinky.001.L')
_vg = ob_cube.vertex_groups.new(name='r_pinky.002.L')
_vg = ob_cube.vertex_groups.new(name='pelvis.R')
for _i, _w in zip([7, 9, 16, 43], [0.008256, 0.3357, 0.001168, 0.128]): _vg.add([_i], _w, 'REPLACE')
_vg = ob_cube.vertex_groups.new(name='thigh.R')
_vg = ob_cube.vertex_groups.new(name='shin.R')
_vg = ob_cube.vertex_groups.new(name='foot.R')
_vg = ob_cube.vertex_groups.new(name='r_toe.R')
_vg = ob_cube.vertex_groups.new(name='r_palm.001.R')
_vg = ob_cube.vertex_groups.new(name='r_index.001.R')
_vg = ob_cube.vertex_groups.new(name='r_index.002.R')
_vg = ob_cube.vertex_groups.new(name='r_palm.002.R')
_vg = ob_cube.vertex_groups.new(name='r_middle.001.R')
_vg = ob_cube.vertex_groups.new(name='r_middle.002.R')
_vg = ob_cube.vertex_groups.new(name='r_palm.003.R')
_vg = ob_cube.vertex_groups.new(name='r_ring.001.R')
_vg = ob_cube.vertex_groups.new(name='r_ring.002.R')
_vg = ob_cube.vertex_groups.new(name='r_palm.004.R')
_vg = ob_cube.vertex_groups.new(name='r_pinky.001.R')
_vg = ob_cube.vertex_groups.new(name='r_pinky.002.R')
_vg = ob_cube.vertex_groups.new(name='pelvis.C')
for _i, _w in zip([6, 7, 8, 19, 20, 33, 37, 45, 52], [0.77, 0.1087, 0.872, 0.07011, 0.03058, 0.6007, 0.01329, 0.8763, 0.04403]): _vg.add([_i], _w, 'REPLACE')
_m = ob_cube.modifiers.new('Mirror', 'MIRROR')
_m.use_clip = True
_m = ob_cube.modifiers.new('Armature', 'ARMATURE')
_m.object = ob_metarig
ob_camera.location = (-0.5024, -0.8174, 0.2976)
ob_camera.rotation_euler = (1.41, 3.435e-07, -0.6004)
ob_camera.lineart.crease_threshold = 0.0
ob_sun.location = (0.0, 0.0, 0.0)
ob_sun.lineart.crease_threshold = 0.0

# ---- collection membership
col_collection.objects.link(ob_metarig)
col_collection.objects.link(ob_cube)
col_collection.objects.link(ob_camera)
col_collection.objects.link(ob_sun)

# ---- scene / render settings (as saved in the file)
scene.camera = ob_camera
scene.frame_start = 1; scene.frame_end = 250; scene.frame_set(1)
scene.render.engine = 'BLENDER_EEVEE_NEXT'
scene.render.film_transparent = True
scene.cycles.use_denoising = False
scene.cycles.samples = 128
scene.cycles.sampling_pattern = 'TABULATED_SOBOL'
scene.cycles.use_adaptive_sampling = False
scene.cycles.use_light_tree = False
scene.view_settings.view_transform = 'Filmic'
bpy.context.view_layer.update()

